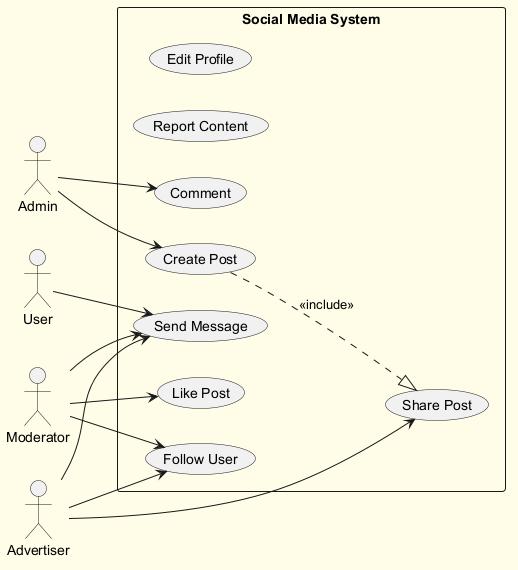

The diagram above was rendered by PlantUML. Its source (embedded in the PNG):
@startuml
skinparam backgroundColor #FFFDE7
skinparam classBackgroundColor #FFF9C4
skinparam classBorderColor #F57F17
left to right direction
actor "Admin" as Admin
actor "Advertiser" as Advertiser
actor "Moderator" as Moderator
actor "User" as User
rectangle "Social Media System" {
  usecase "Share Post" as UC_SharePost
  usecase "Edit Profile" as UC_EditProfile
  usecase "Report Content" as UC_ReportContent
  usecase "Send Message" as UC_SendMessage
  usecase "Create Post" as UC_CreatePost
  usecase "Follow User" as UC_FollowUser
  usecase "Like Post" as UC_LikePost
  usecase "Comment" as UC_Comment
}
Admin --> UC_Comment
Admin --> UC_CreatePost
Advertiser --> UC_SendMessage
Advertiser --> UC_SharePost
Advertiser --> UC_FollowUser
Moderator --> UC_LikePost
Moderator --> UC_FollowUser
Moderator --> UC_SendMessage
User --> UC_SendMessage
UC_CreatePost ..|> UC_SharePost : <<include>>
@enduml